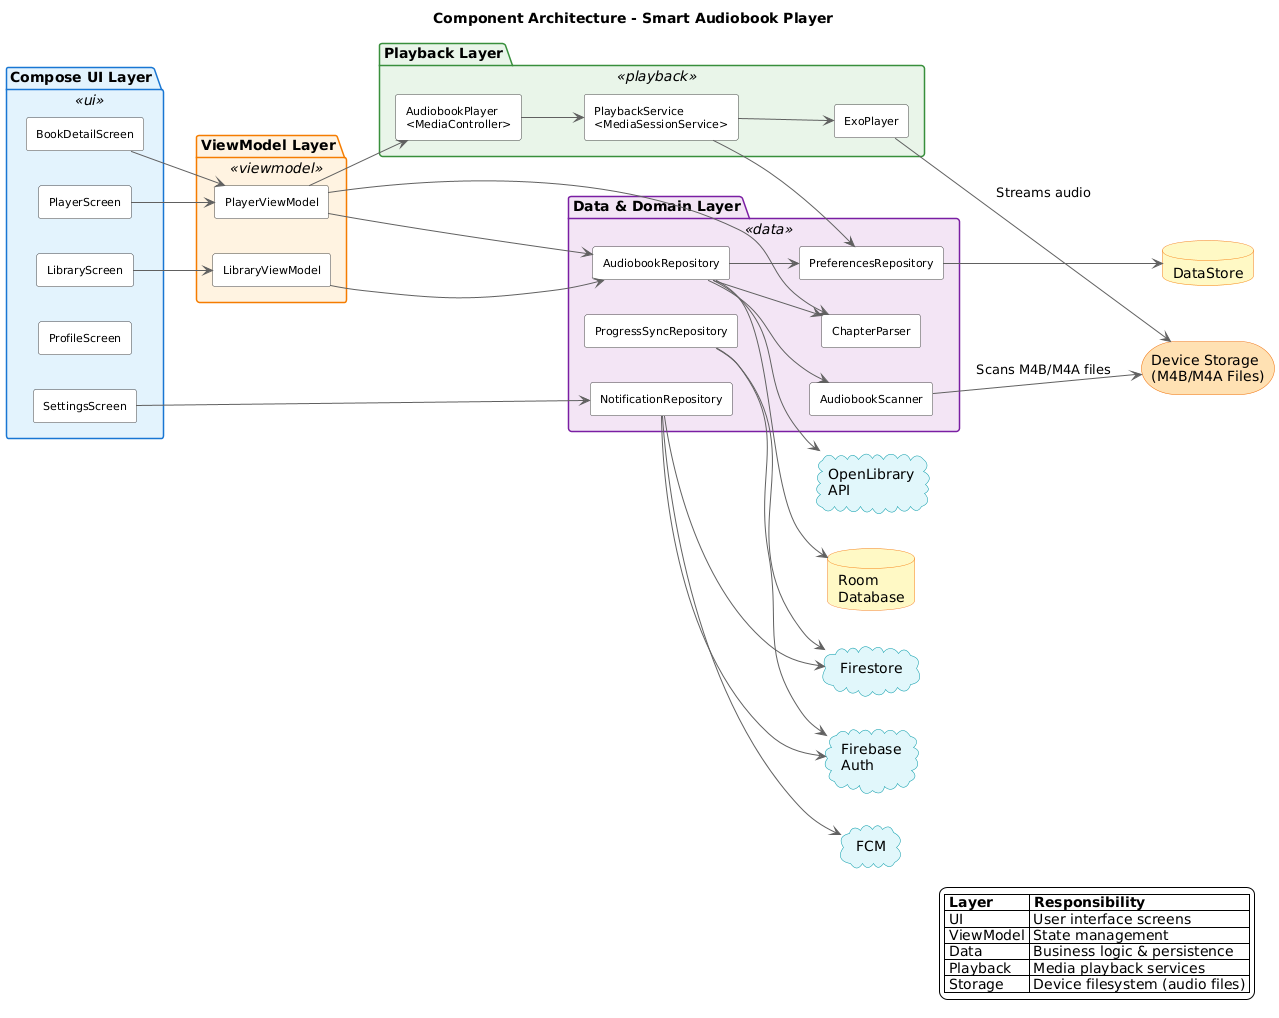

The diagram above was rendered by PlantUML. Its source (embedded in the PNG):
@startuml
!define TITLE Component Architecture - Smart Audiobook Player
title TITLE

left to right direction
skinparam componentStyle rectangle
skinparam backgroundColor #FEFEFE
skinparam shadowing false

' Color scheme
skinparam package {
  BackgroundColor<<ui>> #E3F2FD
  BorderColor<<ui>> #1976D2
  BackgroundColor<<viewmodel>> #FFF3E0
  BorderColor<<viewmodel>> #F57C00
  BackgroundColor<<data>> #F3E5F5
  BorderColor<<data>> #7B1FA2
  BackgroundColor<<playback>> #E8F5E9
  BorderColor<<playback>> #388E3C
}

skinparam component {
  BackgroundColor #FFFFFF
  BorderColor #424242
  ArrowColor #616161
  FontSize 11
}

skinparam database {
  BackgroundColor #FFF9C4
  BorderColor #F57F17
}

skinparam cloud {
  BackgroundColor #E0F7FA
  BorderColor #0097A7
}

skinparam storage {
  BackgroundColor #FFE0B2
  BorderColor #EF6C00
}

package "Compose UI Layer" <<ui>> {
  component [LibraryScreen] as LS
  component [PlayerScreen] as PS
  component [BookDetailScreen] as BDS
  component [ProfileScreen] as PFS
  component [SettingsScreen] as SS
}

package "ViewModel Layer" <<viewmodel>> {
  component [LibraryViewModel] as LVM
  component [PlayerViewModel] as PVM
}

package "Data & Domain Layer" <<data>> {
  component [AudiobookRepository] as AR
  component [AudiobookScanner] as AS
  component [PreferencesRepository] as PR
  component [ProgressSyncRepository] as PSR
  component [NotificationRepository] as NR
  component [ChapterParser] as CP
}

package "Playback Layer" <<playback>> {
  component [AudiobookPlayer\n<MediaController>] as AP
  component [PlaybackService\n<MediaSessionService>] as PBS
  component [ExoPlayer] as EP
}

storage "Device Storage\n(M4B/M4A Files)" as DeviceStorage
database "Room\nDatabase" as RoomDB
database "DataStore" as DataStore
cloud "Firebase\nAuth" as FirebaseAuth
cloud "Firestore" as Firestore
cloud "FCM" as FCM
cloud "OpenLibrary\nAPI" as OpenLibraryAPI

' UI to ViewModel
LS -down-> LVM
PS -down-> PVM
BDS -down-> PVM
SS -down-> NR

' ViewModel to Data
LVM -down-> AR
PVM -down-> AR
PVM -down-> AP
PVM -down-> CP

' Repository connections
AR -down-> AS
AR -down-> RoomDB
AR -down-> PR
AR -down-> CP
AR -down-> OpenLibraryAPI

' Scanner reads from device storage
AS -down-> DeviceStorage : Scans M4B/M4A files

' ExoPlayer reads audio from device storage
EP -down-> DeviceStorage : Streams audio

PR -down-> DataStore
PSR -down-> Firestore
PSR -down-> FirebaseAuth
NR -down-> Firestore
NR -down-> FirebaseAuth
NR -down-> FCM

' Playback chain
AP -down-> PBS
PBS -down-> EP
PBS -down-> PR

legend right
  |= Layer |= Responsibility |
  | UI | User interface screens |
  | ViewModel | State management |
  | Data | Business logic & persistence |
  | Playback | Media playback services |
  | Storage | Device filesystem (audio files) |
endlegend

@enduml